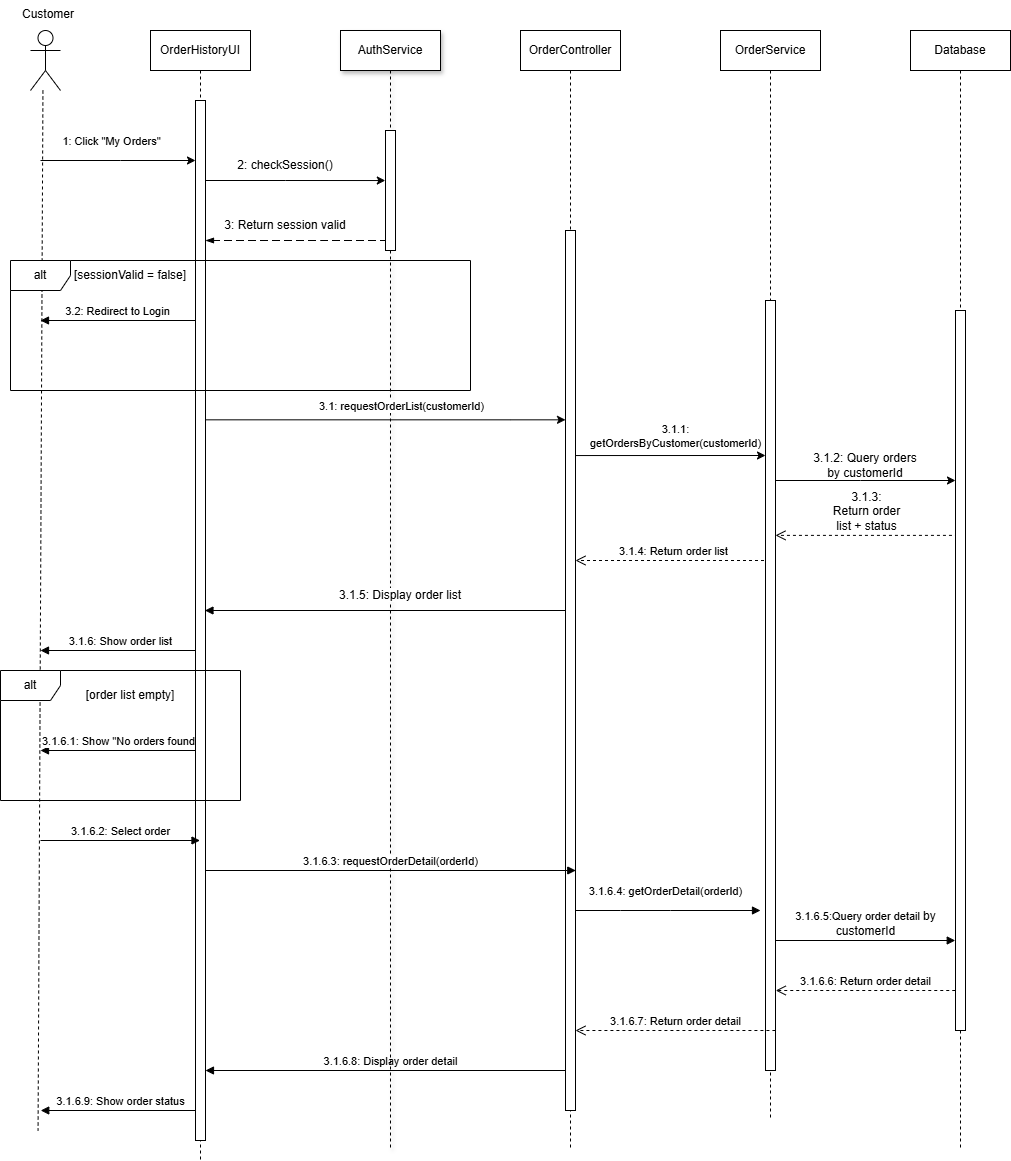

The diagram above was exported from draw.io. Its source (the exported page's mxGraphModel, read from the mxfile embedded in the PNG):
<mxGraphModel dx="1636" dy="1551" grid="1" gridSize="10" guides="1" tooltips="1" connect="1" arrows="1" fold="1" page="1" pageScale="1" pageWidth="850" pageHeight="1100" math="0" shadow="0">
  <root>
    <mxCell id="0" />
    <mxCell id="1" parent="0" />
    <mxCell id="w7CZsuCERTDOXChKcFfV-142" edge="1" parent="1" style="html=1;verticalAlign=bottom;endArrow=block;curved=0;rounded=0;" value="&lt;div&gt;3.1.6.9: Show order status&lt;/div&gt;">
      <mxGeometry relative="1" width="80" as="geometry">
        <mxPoint x="-100.25" y="1040" as="sourcePoint" />
        <mxPoint x="-259.75" y="1040" as="targetPoint" />
      </mxGeometry>
    </mxCell>
    <mxCell id="w7CZsuCERTDOXChKcFfV-141" edge="1" parent="1" style="html=1;verticalAlign=bottom;endArrow=block;curved=0;rounded=0;" value="3.1.6.8: Display order detail">
      <mxGeometry relative="1" width="80" as="geometry">
        <mxPoint x="275.03" y="1000" as="sourcePoint" />
        <mxPoint x="-95.02263157894751" y="1000" as="targetPoint" />
      </mxGeometry>
    </mxCell>
    <mxCell id="w7CZsuCERTDOXChKcFfV-139" edge="1" parent="1" style="html=1;verticalAlign=bottom;endArrow=block;curved=0;rounded=0;" value="3.1.6.1: Show &quot;No orders found&quot;">
      <mxGeometry relative="1" width="80" as="geometry">
        <mxPoint x="-100.5" y="680" as="sourcePoint" />
        <mxPoint x="-260" y="680" as="targetPoint" />
      </mxGeometry>
    </mxCell>
    <mxCell id="w7CZsuCERTDOXChKcFfV-137" edge="1" parent="1" source="w7CZsuCERTDOXChKcFfV-1" style="html=1;verticalAlign=bottom;endArrow=block;curved=0;rounded=0;" value="3.1.6:&amp;nbsp;Show order list">
      <mxGeometry relative="1" width="80" as="geometry">
        <mxPoint x="-170" y="580" as="sourcePoint" />
        <mxPoint x="-260" y="580" as="targetPoint" />
      </mxGeometry>
    </mxCell>
    <mxCell id="w7CZsuCERTDOXChKcFfV-135" edge="1" parent="1" source="aM9ryv3xv72pqoxQDRHE-5" style="html=1;verticalAlign=bottom;endArrow=block;curved=0;rounded=0;" value="">
      <mxGeometry relative="1" width="80" x="-0.4001" y="-50" as="geometry">
        <mxPoint as="offset" />
        <mxPoint x="45" y="540" as="sourcePoint" />
        <mxPoint x="-95.55263157894751" y="540" as="targetPoint" />
      </mxGeometry>
    </mxCell>
    <mxCell id="w7CZsuCERTDOXChKcFfV-126" edge="1" parent="1" style="html=1;verticalAlign=bottom;endArrow=block;curved=0;rounded=0;" value="3.1.6.4:&amp;nbsp;&lt;span style=&quot;background-color: light-dark(#ffffff, var(--ge-dark-color, #121212));&quot;&gt;getOrderDetail(orderId)&lt;/span&gt;">
      <mxGeometry relative="1" width="80" x="0.0002" y="10" as="geometry">
        <mxPoint as="offset" />
        <Array as="points">
          <mxPoint x="320" y="840" />
          <mxPoint x="370" y="840" />
        </Array>
        <mxPoint x="270" y="840" as="sourcePoint" />
        <mxPoint x="460" y="840" as="targetPoint" />
      </mxGeometry>
    </mxCell>
    <mxCell id="w7CZsuCERTDOXChKcFfV-45" edge="1" parent="1" style="edgeStyle=elbowEdgeStyle;rounded=0;orthogonalLoop=1;jettySize=auto;html=1;elbow=vertical;curved=0;" value="">
      <mxGeometry relative="1" as="geometry">
        <mxPoint x="270" y="385.05" as="sourcePoint" />
        <mxPoint x="465" y="384.69" as="targetPoint" />
      </mxGeometry>
    </mxCell>
    <mxCell id="w7CZsuCERTDOXChKcFfV-46" connectable="0" parent="w7CZsuCERTDOXChKcFfV-45" style="edgeLabel;html=1;align=center;verticalAlign=middle;resizable=0;points=[];" value="&lt;div&gt;3.1.1:&lt;/div&gt;&lt;div&gt;getOrdersByCustomer(customerId)&lt;/div&gt;" vertex="1">
      <mxGeometry relative="1" x="-0.3796" y="-1" as="geometry">
        <mxPoint x="44" y="-21" as="offset" />
      </mxGeometry>
    </mxCell>
    <mxCell id="w7CZsuCERTDOXChKcFfV-119" edge="1" parent="1" style="html=1;verticalAlign=bottom;endArrow=open;dashed=1;endSize=8;curved=0;rounded=0;" target="w7CZsuCERTDOXChKcFfV-44" value="&lt;span style=&quot;font-size: 12px; text-wrap-mode: wrap;&quot;&gt;3.1.3: Return&amp;nbsp;&lt;/span&gt;&lt;span style=&quot;font-size: 12px; text-wrap-mode: wrap;&quot;&gt;order list + status&lt;/span&gt;">
      <mxGeometry relative="1" as="geometry">
        <mxPoint x="657.45" y="464.88" as="sourcePoint" />
        <mxPoint x="472.55" y="464.98" as="targetPoint" />
      </mxGeometry>
    </mxCell>
    <mxCell id="w7CZsuCERTDOXChKcFfV-118" edge="1" parent="1" source="w7CZsuCERTDOXChKcFfV-26" style="html=1;verticalAlign=bottom;endArrow=open;dashed=1;endSize=8;curved=0;rounded=0;" target="aM9ryv3xv72pqoxQDRHE-6" value="&lt;div&gt;3.1.4: Return order list&lt;/div&gt;">
      <mxGeometry relative="1" as="geometry">
        <Array as="points">
          <mxPoint x="320" y="490" />
        </Array>
        <mxPoint x="360" y="490" as="sourcePoint" />
        <mxPoint x="280" y="490" as="targetPoint" />
      </mxGeometry>
    </mxCell>
    <mxCell id="w7CZsuCERTDOXChKcFfV-87" edge="1" parent="1" style="dashed=1;dashPattern=8 4;endArrow=blockThin;endFill=1;startArrow=oval;startFill=0;endSize=6;startSize=4;html=1;rounded=0;" value="">
      <mxGeometry relative="1" width="160" as="geometry">
        <Array as="points">
          <mxPoint x="20" y="170" />
        </Array>
        <mxPoint x="89.5" y="170" as="sourcePoint" />
        <mxPoint x="-95" y="170" as="targetPoint" />
      </mxGeometry>
    </mxCell>
    <mxCell id="w7CZsuCERTDOXChKcFfV-36" edge="1" parent="1" style="edgeStyle=elbowEdgeStyle;rounded=0;orthogonalLoop=1;jettySize=auto;html=1;elbow=vertical;curved=0;" target="aM9ryv3xv72pqoxQDRHE-6" value="">
      <mxGeometry relative="1" as="geometry">
        <Array as="points">
          <mxPoint x="210.42" y="349.33" />
        </Array>
        <mxPoint x="-100.41333333333326" y="349.33" as="sourcePoint" />
        <mxPoint x="260" y="350" as="targetPoint" />
      </mxGeometry>
    </mxCell>
    <mxCell id="aM9ryv3xv72pqoxQDRHE-1" parent="1" style="shape=umlLifeline;perimeter=lifelinePerimeter;whiteSpace=wrap;html=1;container=0;dropTarget=0;collapsible=0;recursiveResize=0;outlineConnect=0;portConstraint=eastwest;newEdgeStyle={&quot;edgeStyle&quot;:&quot;elbowEdgeStyle&quot;,&quot;elbow&quot;:&quot;vertical&quot;,&quot;curved&quot;:0,&quot;rounded&quot;:0};shadow=1;" value="AuthService" vertex="1">
      <mxGeometry height="1120" width="100" x="40" y="-40" as="geometry" />
    </mxCell>
    <mxCell id="aM9ryv3xv72pqoxQDRHE-2" parent="aM9ryv3xv72pqoxQDRHE-1" style="html=1;points=[];perimeter=orthogonalPerimeter;outlineConnect=0;targetShapes=umlLifeline;portConstraint=eastwest;newEdgeStyle={&quot;edgeStyle&quot;:&quot;elbowEdgeStyle&quot;,&quot;elbow&quot;:&quot;vertical&quot;,&quot;curved&quot;:0,&quot;rounded&quot;:0};" value="" vertex="1">
      <mxGeometry height="120" width="10" x="45" y="100" as="geometry" />
    </mxCell>
    <mxCell id="aM9ryv3xv72pqoxQDRHE-5" parent="1" style="shape=umlLifeline;perimeter=lifelinePerimeter;whiteSpace=wrap;html=1;container=0;dropTarget=0;collapsible=0;recursiveResize=0;outlineConnect=0;portConstraint=eastwest;newEdgeStyle={&quot;edgeStyle&quot;:&quot;elbowEdgeStyle&quot;,&quot;elbow&quot;:&quot;vertical&quot;,&quot;curved&quot;:0,&quot;rounded&quot;:0};" value="OrderController" vertex="1">
      <mxGeometry height="1120" width="100" x="220" y="-40" as="geometry" />
    </mxCell>
    <mxCell id="aM9ryv3xv72pqoxQDRHE-6" parent="aM9ryv3xv72pqoxQDRHE-5" style="html=1;points=[];perimeter=orthogonalPerimeter;outlineConnect=0;targetShapes=umlLifeline;portConstraint=eastwest;newEdgeStyle={&quot;edgeStyle&quot;:&quot;elbowEdgeStyle&quot;,&quot;elbow&quot;:&quot;vertical&quot;,&quot;curved&quot;:0,&quot;rounded&quot;:0};" value="" vertex="1">
      <mxGeometry height="880" width="10" x="45" y="200" as="geometry" />
    </mxCell>
    <mxCell id="w7CZsuCERTDOXChKcFfV-33" edge="1" parent="1" style="edgeStyle=elbowEdgeStyle;rounded=0;orthogonalLoop=1;jettySize=auto;html=1;elbow=horizontal;curved=0;entryX=0.5;entryY=0.308;entryDx=0;entryDy=0;entryPerimeter=0;" value="">
      <mxGeometry relative="1" as="geometry">
        <Array as="points">
          <mxPoint x="-15.18" y="110.00000000000001" />
        </Array>
        <mxPoint x="-104.82285714285712" y="110.00000000000001" as="sourcePoint" />
        <mxPoint x="84.82" y="110.04" as="targetPoint" />
      </mxGeometry>
    </mxCell>
    <mxCell id="w7CZsuCERTDOXChKcFfV-1" parent="1" style="shape=umlLifeline;perimeter=lifelinePerimeter;whiteSpace=wrap;html=1;container=0;dropTarget=0;collapsible=0;recursiveResize=0;outlineConnect=0;portConstraint=eastwest;newEdgeStyle={&quot;edgeStyle&quot;:&quot;elbowEdgeStyle&quot;,&quot;elbow&quot;:&quot;vertical&quot;,&quot;curved&quot;:0,&quot;rounded&quot;:0};" value="OrderHistoryUI" vertex="1">
      <mxGeometry height="1130" width="100" x="-150" y="-40" as="geometry" />
    </mxCell>
    <mxCell id="w7CZsuCERTDOXChKcFfV-2" parent="w7CZsuCERTDOXChKcFfV-1" style="html=1;points=[];perimeter=orthogonalPerimeter;outlineConnect=0;targetShapes=umlLifeline;portConstraint=eastwest;newEdgeStyle={&quot;edgeStyle&quot;:&quot;elbowEdgeStyle&quot;,&quot;elbow&quot;:&quot;vertical&quot;,&quot;curved&quot;:0,&quot;rounded&quot;:0};" value="" vertex="1">
      <mxGeometry height="1040" width="10" x="45" y="70" as="geometry" />
    </mxCell>
    <mxCell id="w7CZsuCERTDOXChKcFfV-6" parent="1" style="shape=umlActor;verticalLabelPosition=bottom;verticalAlign=top;html=1;outlineConnect=0;" value="" vertex="1">
      <mxGeometry height="60" width="30" x="-270" y="-40" as="geometry" />
    </mxCell>
    <mxCell id="w7CZsuCERTDOXChKcFfV-24" edge="1" parent="1" style="edgeStyle=elbowEdgeStyle;rounded=0;orthogonalLoop=1;jettySize=auto;html=1;elbow=vertical;curved=0;">
      <mxGeometry relative="1" as="geometry">
        <Array as="points">
          <mxPoint x="-180" y="90" />
        </Array>
        <mxPoint x="-260" y="90" as="sourcePoint" />
        <mxPoint x="-105" y="90" as="targetPoint" />
      </mxGeometry>
    </mxCell>
    <mxCell id="w7CZsuCERTDOXChKcFfV-31" connectable="0" parent="w7CZsuCERTDOXChKcFfV-24" style="edgeLabel;html=1;align=center;verticalAlign=middle;resizable=0;points=[];" value="&lt;div&gt;1: Click &quot;My Orders&quot;&lt;/div&gt;" vertex="1">
      <mxGeometry relative="1" x="-0.1724" y="-1" as="geometry">
        <mxPoint x="6" y="-21" as="offset" />
      </mxGeometry>
    </mxCell>
    <mxCell id="w7CZsuCERTDOXChKcFfV-26" parent="1" style="shape=umlLifeline;perimeter=lifelinePerimeter;whiteSpace=wrap;html=1;container=0;dropTarget=0;collapsible=0;recursiveResize=0;outlineConnect=0;portConstraint=eastwest;newEdgeStyle={&quot;edgeStyle&quot;:&quot;elbowEdgeStyle&quot;,&quot;elbow&quot;:&quot;vertical&quot;,&quot;curved&quot;:0,&quot;rounded&quot;:0};" value="OrderService" vertex="1">
      <mxGeometry height="1090" width="100" x="420" y="-40" as="geometry" />
    </mxCell>
    <mxCell id="w7CZsuCERTDOXChKcFfV-44" parent="w7CZsuCERTDOXChKcFfV-26" style="html=1;points=[];perimeter=orthogonalPerimeter;outlineConnect=0;targetShapes=umlLifeline;portConstraint=eastwest;newEdgeStyle={&quot;edgeStyle&quot;:&quot;elbowEdgeStyle&quot;,&quot;elbow&quot;:&quot;vertical&quot;,&quot;curved&quot;:0,&quot;rounded&quot;:0};" value="" vertex="1">
      <mxGeometry height="770" width="10" x="45" y="270" as="geometry" />
    </mxCell>
    <mxCell id="w7CZsuCERTDOXChKcFfV-28" parent="1" style="shape=umlLifeline;perimeter=lifelinePerimeter;whiteSpace=wrap;html=1;container=0;dropTarget=0;collapsible=0;recursiveResize=0;outlineConnect=0;portConstraint=eastwest;newEdgeStyle={&quot;edgeStyle&quot;:&quot;elbowEdgeStyle&quot;,&quot;elbow&quot;:&quot;vertical&quot;,&quot;curved&quot;:0,&quot;rounded&quot;:0};" value="Database" vertex="1">
      <mxGeometry height="1120" width="100" x="610" y="-40" as="geometry" />
    </mxCell>
    <mxCell id="w7CZsuCERTDOXChKcFfV-49" parent="w7CZsuCERTDOXChKcFfV-28" style="html=1;points=[];perimeter=orthogonalPerimeter;outlineConnect=0;targetShapes=umlLifeline;portConstraint=eastwest;newEdgeStyle={&quot;edgeStyle&quot;:&quot;elbowEdgeStyle&quot;,&quot;elbow&quot;:&quot;vertical&quot;,&quot;curved&quot;:0,&quot;rounded&quot;:0};" value="" vertex="1">
      <mxGeometry height="720" width="10" x="45" y="280" as="geometry" />
    </mxCell>
    <mxCell id="w7CZsuCERTDOXChKcFfV-34" parent="1" style="text;html=1;whiteSpace=wrap;strokeColor=none;fillColor=none;align=center;verticalAlign=middle;rounded=0;labelBorderColor=none;labelBackgroundColor=default;" value="2: checkSession()" vertex="1">
      <mxGeometry height="30" width="120" x="-75" y="80" as="geometry" />
    </mxCell>
    <mxCell id="w7CZsuCERTDOXChKcFfV-42" parent="1" style="text;html=1;whiteSpace=wrap;strokeColor=none;fillColor=none;align=center;verticalAlign=middle;rounded=0;" value="&lt;div style=&quot;text-align: start;&quot;&gt;&lt;br&gt;&lt;/div&gt;" vertex="1">
      <mxGeometry height="30" width="60" x="150" y="180" as="geometry" />
    </mxCell>
    <mxCell id="w7CZsuCERTDOXChKcFfV-52" edge="1" parent="1" source="w7CZsuCERTDOXChKcFfV-44" style="edgeStyle=elbowEdgeStyle;rounded=0;orthogonalLoop=1;jettySize=auto;html=1;elbow=vertical;curved=0;" target="w7CZsuCERTDOXChKcFfV-49" value="">
      <mxGeometry relative="1" as="geometry">
        <Array as="points">
          <mxPoint x="560" y="410" />
          <mxPoint x="490" y="400" />
          <mxPoint x="560" y="360" />
        </Array>
        <mxPoint x="650" y="265" as="targetPoint" />
      </mxGeometry>
    </mxCell>
    <mxCell id="w7CZsuCERTDOXChKcFfV-53" parent="1" style="text;html=1;whiteSpace=wrap;strokeColor=none;fillColor=none;align=center;verticalAlign=middle;rounded=0;labelBackgroundColor=default;" value="3.1.2: Q&lt;span style=&quot;&quot;&gt;uery orders by customerId&lt;/span&gt;" vertex="1">
      <mxGeometry height="30" width="120" x="505" y="380" as="geometry" />
    </mxCell>
    <mxCell id="w7CZsuCERTDOXChKcFfV-70" parent="1" style="text;html=1;whiteSpace=wrap;strokeColor=none;fillColor=none;align=center;verticalAlign=middle;rounded=0;" value="&lt;div style=&quot;text-align: start;&quot;&gt;&lt;br&gt;&lt;/div&gt;" vertex="1">
      <mxGeometry height="50" width="30" x="160" y="160" as="geometry" />
    </mxCell>
    <mxCell id="w7CZsuCERTDOXChKcFfV-71" parent="1" style="text;html=1;whiteSpace=wrap;strokeColor=none;fillColor=none;align=center;verticalAlign=middle;rounded=0;" value="&lt;div style=&quot;&quot;&gt;&lt;span style=&quot;color: rgba(0, 0, 0, 0); font-family: monospace; font-size: 0px; text-align: start; text-wrap-mode: nowrap;&quot;&gt;%3CmxGraphModel%3E%3Croot%3E%3CmxCell%20id%3D%220%22%2F%3E%3CmxCell%20id%3D%221%22%20parent%3D%220%22%2F%3E%3CmxCell%20id%3D%222%22%20connectable%3D%220%22%20parent%3D%221%22%20style%3D%22edgeLabel%3Bhtml%3D1%3Balign%3Dcenter%3BverticalAlign%3Dmiddle%3Bresizable%3D0%3Bpoints%3D%5B%5D%3B%22%20value%3D%22%26lt%3Bdiv%26gt%3B4%3A%26amp%3Bnbsp%3B%26lt%3B%2Fdiv%26gt%3B%26lt%3Bdiv%26gt%3BgetOrdersByCustomer(customerId)%26lt%3B%2Fdiv%26gt%3B%22%20vertex%3D%221%22%3E%3CmxGeometry%20x%3D%22370.1873684210525%22%20y%3D%22339.73684210526324%22%20as%3D%22geometry%22%2F%3E%3C%2FmxCell%3E%3C%2Froot%3E%3C%2FmxGraphModel%3E&lt;/span&gt;&lt;/div&gt;" vertex="1">
      <mxGeometry height="30" width="70" x="40" y="290" as="geometry" />
    </mxCell>
    <mxCell id="w7CZsuCERTDOXChKcFfV-88" parent="1" style="text;html=1;whiteSpace=wrap;strokeColor=none;fillColor=none;align=center;verticalAlign=middle;rounded=0;labelBackgroundColor=default;" value="&lt;div&gt;3: Return session valid&lt;/div&gt;" vertex="1">
      <mxGeometry height="30" width="130" x="-80" y="140" as="geometry" />
    </mxCell>
    <mxCell id="w7CZsuCERTDOXChKcFfV-92" connectable="0" parent="1" style="edgeLabel;html=1;align=center;verticalAlign=middle;resizable=0;points=[];" value="&lt;div&gt;3.1: requestOrderList(customerId)&lt;/div&gt;" vertex="1">
      <mxGeometry x="100" y="335" as="geometry" />
    </mxCell>
    <mxCell id="w7CZsuCERTDOXChKcFfV-102" parent="1" style="text;whiteSpace=wrap;html=1;" value="&lt;span style=&quot;color: rgb(0, 0, 0); font-family: Helvetica; font-size: 12px; font-style: normal; font-variant-ligatures: normal; font-variant-caps: normal; font-weight: 400; letter-spacing: normal; orphans: 2; text-align: center; text-indent: 0px; text-transform: none; widows: 2; word-spacing: 0px; -webkit-text-stroke-width: 0px; white-space: nowrap; text-decoration-thickness: initial; text-decoration-style: initial; text-decoration-color: initial; float: none; display: inline !important;&quot;&gt;Customer&lt;/span&gt;" vertex="1">
      <mxGeometry height="40" width="60" x="-280" y="-70" as="geometry" />
    </mxCell>
    <mxCell id="w7CZsuCERTDOXChKcFfV-106" parent="1" style="text;html=1;whiteSpace=wrap;strokeColor=none;fillColor=none;align=center;verticalAlign=middle;rounded=0;" value="[sessionValid = false]" vertex="1">
      <mxGeometry height="30" width="120" x="-230" y="190" as="geometry" />
    </mxCell>
    <mxCell id="w7CZsuCERTDOXChKcFfV-108" edge="1" parent="1" style="endArrow=none;dashed=1;html=1;rounded=0;" value="">
      <mxGeometry height="50" relative="1" width="50" as="geometry">
        <mxPoint x="-257.57018691588786" y="20" as="sourcePoint" />
        <mxPoint x="-262.43" y="1060" as="targetPoint" />
      </mxGeometry>
    </mxCell>
    <mxCell id="w7CZsuCERTDOXChKcFfV-113" edge="1" parent="1" style="html=1;verticalAlign=bottom;endArrow=block;curved=0;rounded=0;" value="&lt;span style=&quot;background-color: light-dark(#ffffff, var(--ge-dark-color, #121212));&quot;&gt;3.2: Redirect to Login&lt;/span&gt;">
      <mxGeometry relative="1" width="80" as="geometry">
        <mxPoint x="-105" y="250" as="sourcePoint" />
        <mxPoint x="-260" y="250" as="targetPoint" />
      </mxGeometry>
    </mxCell>
    <mxCell id="w7CZsuCERTDOXChKcFfV-114" parent="1" style="shape=umlFrame;whiteSpace=wrap;html=1;pointerEvents=0;" value="alt" vertex="1">
      <mxGeometry height="130" width="460" x="-290" y="190" as="geometry" />
    </mxCell>
    <mxCell id="w7CZsuCERTDOXChKcFfV-124" edge="1" parent="1" style="html=1;verticalAlign=bottom;endArrow=block;curved=0;rounded=0;" value="3.1.6.2:&amp;nbsp;&lt;span style=&quot;background-color: light-dark(#ffffff, var(--ge-dark-color, #121212));&quot;&gt;Select order&lt;/span&gt;">
      <mxGeometry relative="1" width="80" x="0.0031" as="geometry">
        <mxPoint as="offset" />
        <mxPoint x="-260" y="770" as="sourcePoint" />
        <mxPoint x="-100.5" y="770" as="targetPoint" />
      </mxGeometry>
    </mxCell>
    <mxCell id="w7CZsuCERTDOXChKcFfV-125" edge="1" parent="1" style="html=1;verticalAlign=bottom;endArrow=block;curved=0;rounded=0;" value="3.1.6.3:&amp;nbsp;&lt;span style=&quot;background-color: light-dark(#ffffff, var(--ge-dark-color, #121212));&quot;&gt;requestOrderDetail(orderId)&lt;/span&gt;">
      <mxGeometry relative="1" width="80" as="geometry">
        <mxPoint x="-95.26846153846144" y="800" as="sourcePoint" />
        <mxPoint x="275.27" y="800" as="targetPoint" />
      </mxGeometry>
    </mxCell>
    <mxCell id="w7CZsuCERTDOXChKcFfV-127" parent="1" style="shape=umlFrame;whiteSpace=wrap;html=1;pointerEvents=0;" value="alt" vertex="1">
      <mxGeometry height="130" width="240" x="-300" y="600" as="geometry" />
    </mxCell>
    <mxCell id="w7CZsuCERTDOXChKcFfV-128" parent="1" style="text;html=1;whiteSpace=wrap;strokeColor=none;fillColor=none;align=center;verticalAlign=middle;rounded=0;labelBackgroundColor=default;" value="[order list empty]" vertex="1">
      <mxGeometry height="30" width="120" x="-230" y="610" as="geometry" />
    </mxCell>
    <mxCell id="w7CZsuCERTDOXChKcFfV-130" edge="1" parent="1" style="html=1;verticalAlign=bottom;endArrow=block;curved=0;rounded=0;" value="3.1.6.5:Query order detail&amp;nbsp;&lt;span style=&quot;font-size: 12px; text-wrap-mode: wrap;&quot;&gt;by customerId&lt;/span&gt;">
      <mxGeometry relative="1" width="80" as="geometry">
        <mxPoint x="475.25" y="870" as="sourcePoint" />
        <mxPoint x="654.75" y="870" as="targetPoint" />
      </mxGeometry>
    </mxCell>
    <mxCell id="w7CZsuCERTDOXChKcFfV-131" edge="1" parent="1" style="html=1;verticalAlign=bottom;endArrow=open;dashed=1;endSize=8;curved=0;rounded=0;" value="3.1.6.6: Return order detail">
      <mxGeometry relative="1" as="geometry">
        <Array as="points">
          <mxPoint x="535.25" y="920" />
        </Array>
        <mxPoint x="654.75" y="920" as="sourcePoint" />
        <mxPoint x="475.25" y="920" as="targetPoint" />
      </mxGeometry>
    </mxCell>
    <mxCell id="w7CZsuCERTDOXChKcFfV-132" edge="1" parent="1" style="html=1;verticalAlign=bottom;endArrow=open;dashed=1;endSize=8;curved=0;rounded=0;" target="aM9ryv3xv72pqoxQDRHE-6" value="3.1.6.7: Return order detail">
      <mxGeometry relative="1" as="geometry">
        <Array as="points" />
        <mxPoint x="474.91" y="960" as="sourcePoint" />
        <mxPoint x="280.00183673469377" y="960" as="targetPoint" />
      </mxGeometry>
    </mxCell>
    <mxCell id="w7CZsuCERTDOXChKcFfV-136" parent="1" style="text;html=1;whiteSpace=wrap;strokeColor=none;fillColor=none;align=center;verticalAlign=middle;rounded=0;" value="&lt;span style=&quot;background-color: rgb(255, 255, 255);&quot;&gt;3.1.5: Display order list&lt;/span&gt;" vertex="1">
      <mxGeometry height="30" width="160" x="20" y="510" as="geometry" />
    </mxCell>
  </root>
</mxGraphModel>